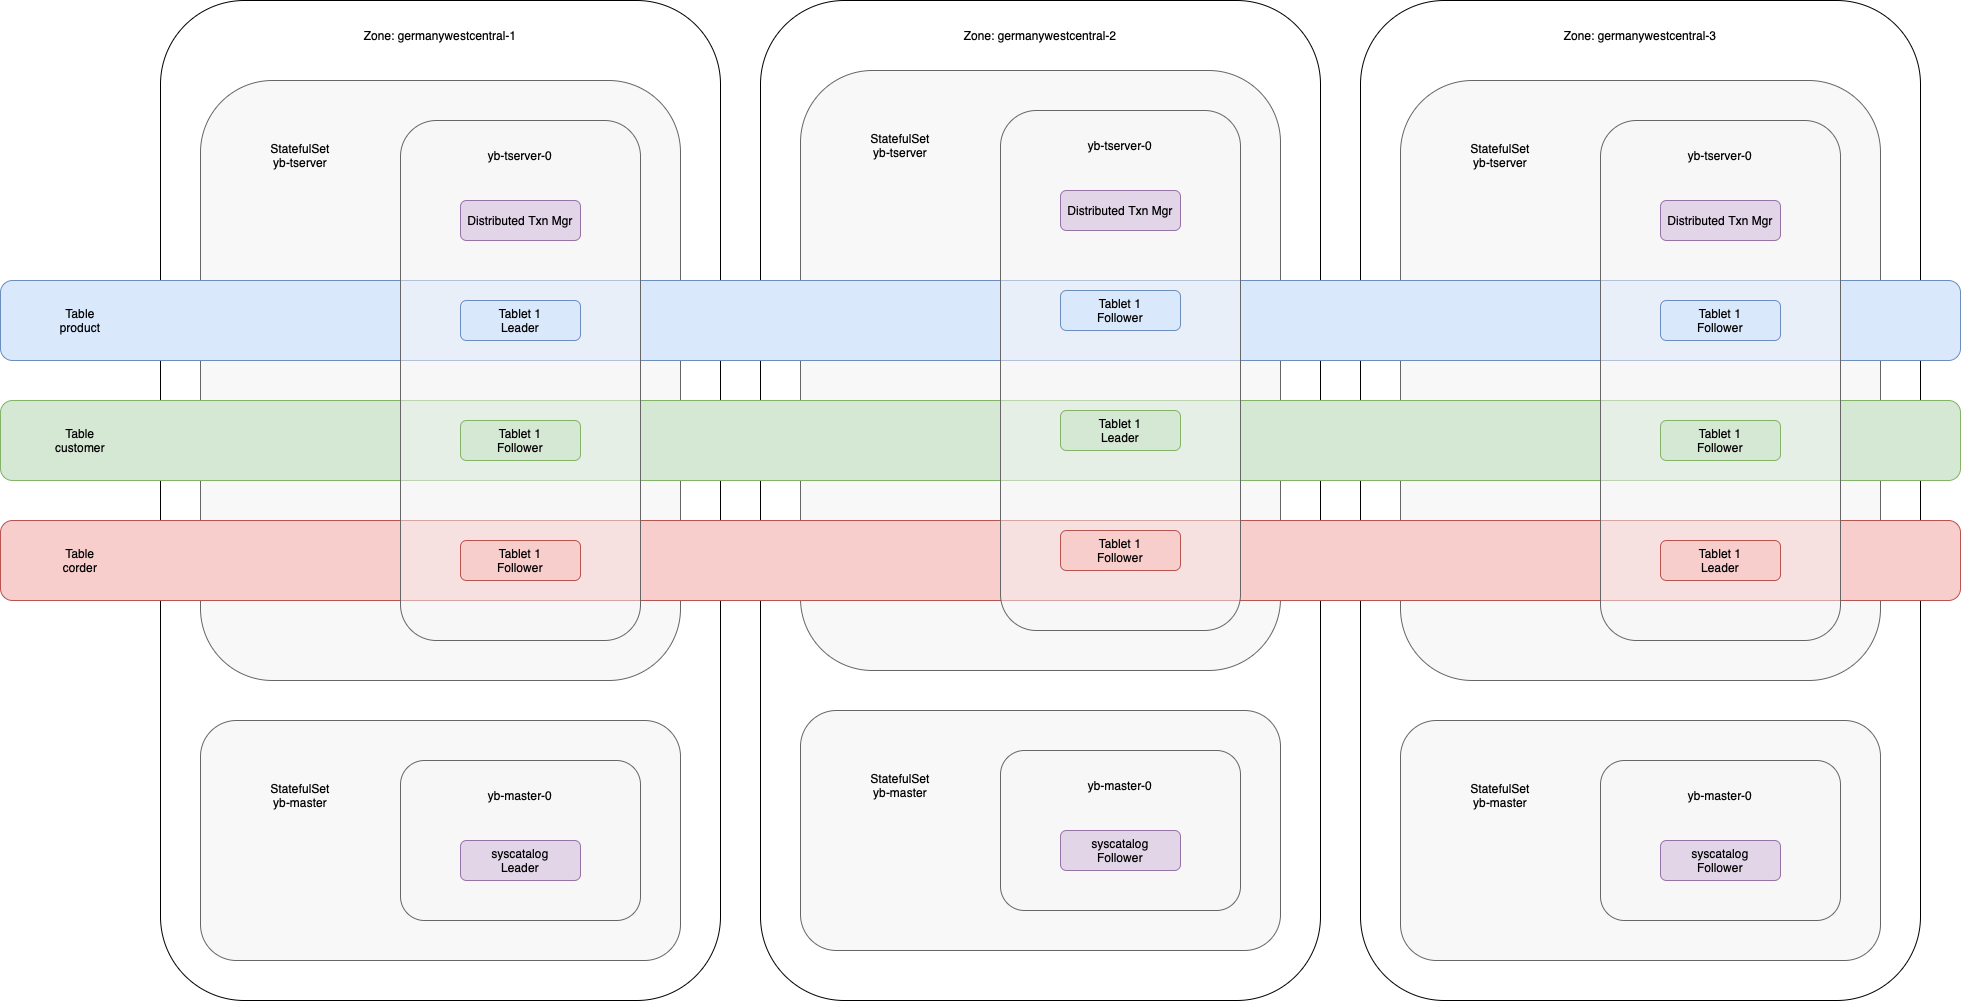

The diagram above was exported from draw.io. Its source (the exported page's mxGraphModel, read from the mxfile embedded in the PNG):
<mxGraphModel dx="2954" dy="1408" grid="1" gridSize="10" guides="1" tooltips="1" connect="1" arrows="1" fold="1" page="1" pageScale="1" pageWidth="827" pageHeight="1169" math="0" shadow="0">
  <root>
    <mxCell id="0" />
    <mxCell id="1" parent="0" />
    <mxCell id="opyRgI_6nJXFW0tpvUB6-30" value="" style="rounded=1;whiteSpace=wrap;html=1;" vertex="1" parent="1">
      <mxGeometry x="560" width="560" height="1000" as="geometry" />
    </mxCell>
    <mxCell id="opyRgI_6nJXFW0tpvUB6-32" value="" style="rounded=1;whiteSpace=wrap;html=1;" vertex="1" parent="1">
      <mxGeometry x="1160" width="560" height="1000" as="geometry" />
    </mxCell>
    <mxCell id="opyRgI_6nJXFW0tpvUB6-33" value="Zone: germanywestcentral-3" style="text;html=1;align=center;verticalAlign=middle;whiteSpace=wrap;rounded=0;" vertex="1" parent="1">
      <mxGeometry x="1340" y="20" width="200" height="30" as="geometry" />
    </mxCell>
    <mxCell id="opyRgI_6nJXFW0tpvUB6-28" value="" style="rounded=1;whiteSpace=wrap;html=1;" vertex="1" parent="1">
      <mxGeometry x="-40" width="560" height="1000" as="geometry" />
    </mxCell>
    <mxCell id="opyRgI_6nJXFW0tpvUB6-16" value="" style="rounded=1;whiteSpace=wrap;html=1;fillOpacity=75;fillColor=#f5f5f5;fontColor=#333333;strokeColor=#666666;" vertex="1" parent="1">
      <mxGeometry x="1200" y="80" width="480" height="600" as="geometry" />
    </mxCell>
    <mxCell id="opyRgI_6nJXFW0tpvUB6-3" value="" style="rounded=1;whiteSpace=wrap;html=1;fillOpacity=75;fillColor=#f5f5f5;fontColor=#333333;strokeColor=#666666;" vertex="1" parent="1">
      <mxGeometry x="600" y="70" width="480" height="600" as="geometry" />
    </mxCell>
    <mxCell id="0wmGSbIT42nQwoMOKgrX-37" value="" style="rounded=1;whiteSpace=wrap;html=1;fillOpacity=75;fillColor=#f5f5f5;fontColor=#333333;strokeColor=#666666;" parent="1" vertex="1">
      <mxGeometry y="720" width="480" height="240" as="geometry" />
    </mxCell>
    <mxCell id="0wmGSbIT42nQwoMOKgrX-27" value="" style="rounded=1;whiteSpace=wrap;html=1;fillOpacity=75;fillColor=#f5f5f5;fontColor=#333333;strokeColor=#666666;" parent="1" vertex="1">
      <mxGeometry y="80" width="480" height="600" as="geometry" />
    </mxCell>
    <mxCell id="0wmGSbIT42nQwoMOKgrX-4" value="" style="rounded=1;whiteSpace=wrap;html=1;fillColor=#f8cecc;strokeColor=#b85450;" parent="1" vertex="1">
      <mxGeometry x="-200" y="520" width="1960" height="80" as="geometry" />
    </mxCell>
    <mxCell id="0wmGSbIT42nQwoMOKgrX-3" value="" style="rounded=1;whiteSpace=wrap;html=1;fillColor=#d5e8d4;strokeColor=#82b366;" parent="1" vertex="1">
      <mxGeometry x="-200" y="400" width="1960" height="80" as="geometry" />
    </mxCell>
    <mxCell id="0wmGSbIT42nQwoMOKgrX-2" value="" style="rounded=1;whiteSpace=wrap;html=1;fillColor=#dae8fc;strokeColor=#6c8ebf;" parent="1" vertex="1">
      <mxGeometry x="-200" y="280" width="1960" height="80" as="geometry" />
    </mxCell>
    <mxCell id="0wmGSbIT42nQwoMOKgrX-1" value="" style="rounded=1;whiteSpace=wrap;html=1;fillColor=#f5f5f5;fontColor=#333333;strokeColor=#666666;fillOpacity=50;" parent="1" vertex="1">
      <mxGeometry x="200" y="120" width="240" height="520" as="geometry" />
    </mxCell>
    <mxCell id="0wmGSbIT42nQwoMOKgrX-5" value="Tablet 1&lt;div&gt;Leader&lt;/div&gt;" style="rounded=1;whiteSpace=wrap;html=1;fillColor=#dae8fc;strokeColor=#6c8ebf;" parent="1" vertex="1">
      <mxGeometry x="260" y="300" width="120" height="40" as="geometry" />
    </mxCell>
    <mxCell id="0wmGSbIT42nQwoMOKgrX-8" value="Table&lt;div&gt;product&lt;/div&gt;" style="text;html=1;align=center;verticalAlign=middle;whiteSpace=wrap;rounded=0;" parent="1" vertex="1">
      <mxGeometry x="-150" y="305" width="60" height="30" as="geometry" />
    </mxCell>
    <mxCell id="0wmGSbIT42nQwoMOKgrX-9" value="Table&lt;div&gt;customer&lt;/div&gt;" style="text;html=1;align=center;verticalAlign=middle;whiteSpace=wrap;rounded=0;" parent="1" vertex="1">
      <mxGeometry x="-150" y="425" width="60" height="30" as="geometry" />
    </mxCell>
    <mxCell id="0wmGSbIT42nQwoMOKgrX-10" value="Table&lt;div&gt;corder&lt;/div&gt;" style="text;html=1;align=center;verticalAlign=middle;whiteSpace=wrap;rounded=0;" parent="1" vertex="1">
      <mxGeometry x="-150" y="545" width="60" height="30" as="geometry" />
    </mxCell>
    <mxCell id="0wmGSbIT42nQwoMOKgrX-14" value="Tablet 1&lt;div&gt;Follower&lt;/div&gt;" style="rounded=1;whiteSpace=wrap;html=1;fillColor=#f8cecc;strokeColor=#b85450;" parent="1" vertex="1">
      <mxGeometry x="260" y="540" width="120" height="40" as="geometry" />
    </mxCell>
    <mxCell id="0wmGSbIT42nQwoMOKgrX-17" value="Tablet 1&lt;div&gt;Follower&lt;/div&gt;" style="rounded=1;whiteSpace=wrap;html=1;fillColor=#d5e8d4;strokeColor=#82b366;" parent="1" vertex="1">
      <mxGeometry x="260" y="420" width="120" height="40" as="geometry" />
    </mxCell>
    <mxCell id="0wmGSbIT42nQwoMOKgrX-20" value="yb-tserver-0" style="text;html=1;align=center;verticalAlign=middle;whiteSpace=wrap;rounded=0;" parent="1" vertex="1">
      <mxGeometry x="275" y="140" width="90" height="30" as="geometry" />
    </mxCell>
    <mxCell id="0wmGSbIT42nQwoMOKgrX-24" value="Distributed Txn Mgr" style="rounded=1;whiteSpace=wrap;html=1;fillColor=#e1d5e7;strokeColor=#9673a6;" parent="1" vertex="1">
      <mxGeometry x="260" y="200" width="120" height="40" as="geometry" />
    </mxCell>
    <mxCell id="0wmGSbIT42nQwoMOKgrX-28" value="" style="rounded=1;whiteSpace=wrap;html=1;fillColor=#f5f5f5;fontColor=#333333;strokeColor=#666666;fillOpacity=50;" parent="1" vertex="1">
      <mxGeometry x="200" y="760" width="240" height="160" as="geometry" />
    </mxCell>
    <mxCell id="0wmGSbIT42nQwoMOKgrX-31" value="yb-master-0" style="text;html=1;align=center;verticalAlign=middle;whiteSpace=wrap;rounded=0;" parent="1" vertex="1">
      <mxGeometry x="275" y="780" width="90" height="30" as="geometry" />
    </mxCell>
    <mxCell id="0wmGSbIT42nQwoMOKgrX-34" value="syscatalog&lt;div&gt;Leader&lt;/div&gt;" style="rounded=1;whiteSpace=wrap;html=1;fillColor=#e1d5e7;strokeColor=#9673a6;" parent="1" vertex="1">
      <mxGeometry x="260" y="840" width="120" height="40" as="geometry" />
    </mxCell>
    <mxCell id="0wmGSbIT42nQwoMOKgrX-38" value="StatefulSet&lt;div&gt;yb-tserver&lt;/div&gt;" style="text;html=1;align=center;verticalAlign=middle;whiteSpace=wrap;rounded=0;" parent="1" vertex="1">
      <mxGeometry x="70" y="140" width="60" height="30" as="geometry" />
    </mxCell>
    <mxCell id="0wmGSbIT42nQwoMOKgrX-39" value="StatefulSet&lt;div&gt;yb-master&lt;/div&gt;" style="text;html=1;align=center;verticalAlign=middle;whiteSpace=wrap;rounded=0;" parent="1" vertex="1">
      <mxGeometry x="70" y="780" width="60" height="30" as="geometry" />
    </mxCell>
    <mxCell id="opyRgI_6nJXFW0tpvUB6-2" value="" style="rounded=1;whiteSpace=wrap;html=1;fillOpacity=75;fillColor=#f5f5f5;fontColor=#333333;strokeColor=#666666;" vertex="1" parent="1">
      <mxGeometry x="600" y="710" width="480" height="240" as="geometry" />
    </mxCell>
    <mxCell id="opyRgI_6nJXFW0tpvUB6-4" value="" style="rounded=1;whiteSpace=wrap;html=1;fillColor=#f5f5f5;fontColor=#333333;strokeColor=#666666;fillOpacity=50;" vertex="1" parent="1">
      <mxGeometry x="800" y="110" width="240" height="520" as="geometry" />
    </mxCell>
    <mxCell id="opyRgI_6nJXFW0tpvUB6-5" value="Tablet 1&lt;div&gt;Follower&lt;/div&gt;" style="rounded=1;whiteSpace=wrap;html=1;fillColor=#dae8fc;strokeColor=#6c8ebf;" vertex="1" parent="1">
      <mxGeometry x="860" y="290" width="120" height="40" as="geometry" />
    </mxCell>
    <mxCell id="opyRgI_6nJXFW0tpvUB6-6" value="Tablet 1&lt;div&gt;Follower&lt;/div&gt;" style="rounded=1;whiteSpace=wrap;html=1;fillColor=#f8cecc;strokeColor=#b85450;" vertex="1" parent="1">
      <mxGeometry x="860" y="530" width="120" height="40" as="geometry" />
    </mxCell>
    <mxCell id="opyRgI_6nJXFW0tpvUB6-7" value="Tablet 1&lt;div&gt;Leader&lt;/div&gt;" style="rounded=1;whiteSpace=wrap;html=1;fillColor=#d5e8d4;strokeColor=#82b366;" vertex="1" parent="1">
      <mxGeometry x="860" y="410" width="120" height="40" as="geometry" />
    </mxCell>
    <mxCell id="opyRgI_6nJXFW0tpvUB6-8" value="yb-tserver-0" style="text;html=1;align=center;verticalAlign=middle;whiteSpace=wrap;rounded=0;" vertex="1" parent="1">
      <mxGeometry x="875" y="130" width="90" height="30" as="geometry" />
    </mxCell>
    <mxCell id="opyRgI_6nJXFW0tpvUB6-9" value="Distributed Txn Mgr" style="rounded=1;whiteSpace=wrap;html=1;fillColor=#e1d5e7;strokeColor=#9673a6;" vertex="1" parent="1">
      <mxGeometry x="860" y="190" width="120" height="40" as="geometry" />
    </mxCell>
    <mxCell id="opyRgI_6nJXFW0tpvUB6-10" value="" style="rounded=1;whiteSpace=wrap;html=1;fillColor=#f5f5f5;fontColor=#333333;strokeColor=#666666;fillOpacity=50;" vertex="1" parent="1">
      <mxGeometry x="800" y="750" width="240" height="160" as="geometry" />
    </mxCell>
    <mxCell id="opyRgI_6nJXFW0tpvUB6-11" value="yb-master-0" style="text;html=1;align=center;verticalAlign=middle;whiteSpace=wrap;rounded=0;" vertex="1" parent="1">
      <mxGeometry x="875" y="770" width="90" height="30" as="geometry" />
    </mxCell>
    <mxCell id="opyRgI_6nJXFW0tpvUB6-12" value="syscatalog&lt;div&gt;Follower&lt;/div&gt;" style="rounded=1;whiteSpace=wrap;html=1;fillColor=#e1d5e7;strokeColor=#9673a6;" vertex="1" parent="1">
      <mxGeometry x="860" y="830" width="120" height="40" as="geometry" />
    </mxCell>
    <mxCell id="opyRgI_6nJXFW0tpvUB6-13" value="StatefulSet&lt;div&gt;yb-tserver&lt;/div&gt;" style="text;html=1;align=center;verticalAlign=middle;whiteSpace=wrap;rounded=0;" vertex="1" parent="1">
      <mxGeometry x="670" y="130" width="60" height="30" as="geometry" />
    </mxCell>
    <mxCell id="opyRgI_6nJXFW0tpvUB6-14" value="StatefulSet&lt;div&gt;yb-master&lt;/div&gt;" style="text;html=1;align=center;verticalAlign=middle;whiteSpace=wrap;rounded=0;" vertex="1" parent="1">
      <mxGeometry x="670" y="770" width="60" height="30" as="geometry" />
    </mxCell>
    <mxCell id="opyRgI_6nJXFW0tpvUB6-15" value="" style="rounded=1;whiteSpace=wrap;html=1;fillOpacity=75;fillColor=#f5f5f5;fontColor=#333333;strokeColor=#666666;" vertex="1" parent="1">
      <mxGeometry x="1200" y="720" width="480" height="240" as="geometry" />
    </mxCell>
    <mxCell id="opyRgI_6nJXFW0tpvUB6-17" value="" style="rounded=1;whiteSpace=wrap;html=1;fillColor=#f5f5f5;fontColor=#333333;strokeColor=#666666;fillOpacity=50;" vertex="1" parent="1">
      <mxGeometry x="1400" y="120" width="240" height="520" as="geometry" />
    </mxCell>
    <mxCell id="opyRgI_6nJXFW0tpvUB6-18" value="Tablet 1&lt;div&gt;Follower&lt;/div&gt;" style="rounded=1;whiteSpace=wrap;html=1;fillColor=#dae8fc;strokeColor=#6c8ebf;" vertex="1" parent="1">
      <mxGeometry x="1460" y="300" width="120" height="40" as="geometry" />
    </mxCell>
    <mxCell id="opyRgI_6nJXFW0tpvUB6-19" value="Tablet 1&lt;div&gt;Leader&lt;/div&gt;" style="rounded=1;whiteSpace=wrap;html=1;fillColor=#f8cecc;strokeColor=#b85450;" vertex="1" parent="1">
      <mxGeometry x="1460" y="540" width="120" height="40" as="geometry" />
    </mxCell>
    <mxCell id="opyRgI_6nJXFW0tpvUB6-20" value="Tablet 1&lt;div&gt;Follower&lt;/div&gt;" style="rounded=1;whiteSpace=wrap;html=1;fillColor=#d5e8d4;strokeColor=#82b366;" vertex="1" parent="1">
      <mxGeometry x="1460" y="420" width="120" height="40" as="geometry" />
    </mxCell>
    <mxCell id="opyRgI_6nJXFW0tpvUB6-21" value="yb-tserver-0" style="text;html=1;align=center;verticalAlign=middle;whiteSpace=wrap;rounded=0;" vertex="1" parent="1">
      <mxGeometry x="1475" y="140" width="90" height="30" as="geometry" />
    </mxCell>
    <mxCell id="opyRgI_6nJXFW0tpvUB6-22" value="Distributed Txn Mgr" style="rounded=1;whiteSpace=wrap;html=1;fillColor=#e1d5e7;strokeColor=#9673a6;" vertex="1" parent="1">
      <mxGeometry x="1460" y="200" width="120" height="40" as="geometry" />
    </mxCell>
    <mxCell id="opyRgI_6nJXFW0tpvUB6-23" value="" style="rounded=1;whiteSpace=wrap;html=1;fillColor=#f5f5f5;fontColor=#333333;strokeColor=#666666;fillOpacity=50;" vertex="1" parent="1">
      <mxGeometry x="1400" y="760" width="240" height="160" as="geometry" />
    </mxCell>
    <mxCell id="opyRgI_6nJXFW0tpvUB6-24" value="yb-master-0" style="text;html=1;align=center;verticalAlign=middle;whiteSpace=wrap;rounded=0;" vertex="1" parent="1">
      <mxGeometry x="1475" y="780" width="90" height="30" as="geometry" />
    </mxCell>
    <mxCell id="opyRgI_6nJXFW0tpvUB6-25" value="syscatalog&lt;div&gt;Follower&lt;/div&gt;" style="rounded=1;whiteSpace=wrap;html=1;fillColor=#e1d5e7;strokeColor=#9673a6;" vertex="1" parent="1">
      <mxGeometry x="1460" y="840" width="120" height="40" as="geometry" />
    </mxCell>
    <mxCell id="opyRgI_6nJXFW0tpvUB6-26" value="StatefulSet&lt;div&gt;yb-tserver&lt;/div&gt;" style="text;html=1;align=center;verticalAlign=middle;whiteSpace=wrap;rounded=0;" vertex="1" parent="1">
      <mxGeometry x="1270" y="140" width="60" height="30" as="geometry" />
    </mxCell>
    <mxCell id="opyRgI_6nJXFW0tpvUB6-27" value="StatefulSet&lt;div&gt;yb-master&lt;/div&gt;" style="text;html=1;align=center;verticalAlign=middle;whiteSpace=wrap;rounded=0;" vertex="1" parent="1">
      <mxGeometry x="1270" y="780" width="60" height="30" as="geometry" />
    </mxCell>
    <mxCell id="opyRgI_6nJXFW0tpvUB6-29" value="Zone: germanywestcentral-1" style="text;html=1;align=center;verticalAlign=middle;whiteSpace=wrap;rounded=0;" vertex="1" parent="1">
      <mxGeometry x="140" y="20" width="200" height="30" as="geometry" />
    </mxCell>
    <mxCell id="opyRgI_6nJXFW0tpvUB6-31" value="Zone: germanywestcentral-2" style="text;html=1;align=center;verticalAlign=middle;whiteSpace=wrap;rounded=0;" vertex="1" parent="1">
      <mxGeometry x="740" y="20" width="200" height="30" as="geometry" />
    </mxCell>
  </root>
</mxGraphModel>